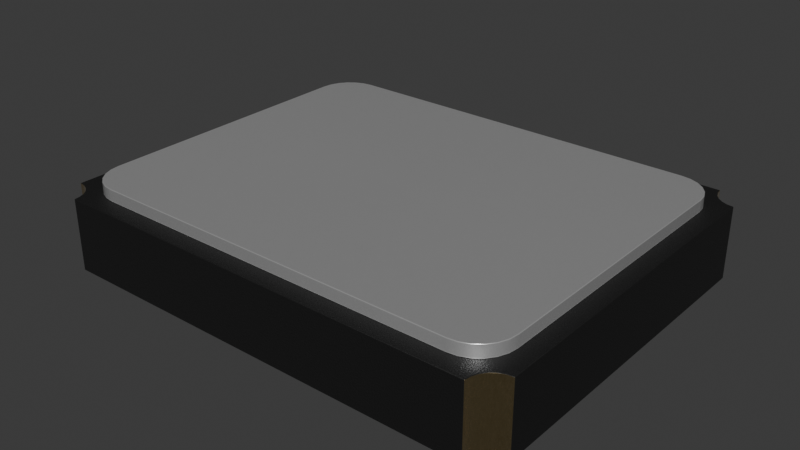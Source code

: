 # Source: Crystal_SMD_CX2016DB.blend  (saved by Blender 4.1.24; exported with 4.5.12 LTS)
import bpy
from mathutils import Matrix  # noqa: F401  (used for matrix-valued properties, if any)

bpy.ops.wm.read_factory_settings(use_empty=True)
scene = bpy.context.scene
scene.name = 'Scene'

# ---- collections
col_collection = bpy.data.collections.new('Collection'); scene.collection.children.link(col_collection)

# ---- materials (node trees are filled in below, after node groups)
mat_plastic_matte_black = bpy.data.materials.new('plastic_matte_black')
mat_plastic_matte_black.use_transparent_shadow = False
mat_plastic_matte_black.preview_render_type = 'CUBE'
mat_aluminum_lathed = bpy.data.materials.new('aluminum_lathed')
mat_aluminum_lathed.alpha_threshold = 0.0
mat_aluminum_lathed.use_transparent_shadow = False
mat_aluminum_lathed.preview_render_type = 'CUBE'
mat_aluminum_lathed.diffuse_color = (0.6, 0.6, 0.6, 1.0)
mat_aluminum_lathed.specular_color = (0.12, 0.12, 0.12)
mat_aluminum_lathed.roughness = 0.5
mat_metal_goldpins_1 = bpy.data.materials.new('metal_goldpins_1')
mat_metal_goldpins_1.alpha_threshold = 0.0
mat_metal_goldpins_1.use_transparent_shadow = False
mat_metal_goldpins_1.preview_render_type = 'CUBE'
mat_metal_goldpins_1.diffuse_color = (0.5, 0.4018, 0.08046, 1.0)
mat_metal_goldpins_1.specular_color = (0.01, 0.05, 0.01)
mat_metal_goldpins_1.roughness = 0.5

# ---- material node trees
mat_plastic_matte_black.use_nodes = True; mat_plastic_matte_black.node_tree.nodes.clear()
_N = mat_plastic_matte_black.node_tree.nodes; _L = mat_plastic_matte_black.node_tree.links
n0 = _N.new('ShaderNodeOutputMaterial'); n0.name = 'Material Output'; n0.location = (463, 300)
n1 = _N.new('ShaderNodeBsdfPrincipled'); n1.name = 'Principled BSDF'; n1.location = (173, 300)
n1.distribution = 'GGX'
n1.subsurface_method = 'BURLEY'
n1.inputs[1].default_value = 0.06818
n1.inputs[2].default_value = 0.5182
n1.inputs[3].default_value = 1.45
n1.inputs[13].default_value = 0.6432
n1.inputs[20].default_value = 0.1027
n1.inputs[27].default_value = (0.0, 0.0, 0.0, 1.0)
n1.inputs[28].default_value = 1.0
n2 = _N.new('ShaderNodeTexCoord'); n2.name = 'Texture Coordinate'; n2.location = (-1001, 105)
n3 = _N.new('ShaderNodeBump'); n3.name = 'Bump'; n3.location = (-135, -86)
n3.inputs[0].default_value = 0.1
n3.inputs[1].default_value = 0.4
n3.inputs[2].default_value = 1.0
n4 = _N.new('ShaderNodeMapping'); n4.name = 'Mapping'; n4.location = (-755, 143)
n4.inputs[3].default_value = (2.0, 2.0, 2.0)
n5 = _N.new('ShaderNodeValToRGB'); n5.name = 'ColorRamp'; n5.location = (-147, 213)
while len(n5.color_ramp.elements) > 1: n5.color_ramp.elements.remove(n5.color_ramp.elements[-1])
n5.color_ramp.elements[0].position = 0.0; n5.color_ramp.elements[0].color = (0.005014, 0.005014, 0.005014, 1.0)
_e = n5.color_ramp.elements.new(0.9955); _e.color = (0.01269, 0.01269, 0.01269, 1.0)
n6 = _N.new('ShaderNodeTexNoise'); n6.name = 'Noise Texture'; n6.location = (-455, 203)
n6.inputs[2].default_value = 200.0
n6.inputs[3].default_value = 5.6
n6.inputs[4].default_value = 0.5208
_L.new(n1.outputs[0], n0.inputs[0])
_L.new(n6.outputs[0], n5.inputs[0])
_L.new(n5.outputs[0], n1.inputs[0])
_L.new(n2.outputs[2], n4.inputs[0])
_L.new(n4.outputs[0], n6.inputs[0])
_L.new(n6.outputs[0], n3.inputs[3])
_L.new(n3.outputs[0], n1.inputs[5])
n0.is_active_output = True
mat_aluminum_lathed.use_nodes = True; mat_aluminum_lathed.node_tree.nodes.clear()
_N = mat_aluminum_lathed.node_tree.nodes; _L = mat_aluminum_lathed.node_tree.links
n0 = _N.new('ShaderNodeOutputMaterial'); n0.name = 'Material Output'; n0.location = (311, 300)
n1 = _N.new('ShaderNodeMapping'); n1.name = 'Mapping'; n1.location = (-765, 243)
n1.inputs[3].default_value = (120.4, 1.0, 1.0)
n2 = _N.new('ShaderNodeTexNoise'); n2.name = 'Noise Texture'; n2.location = (-519, 157)
n2.inputs[2].default_value = 60.0
n2.inputs[3].default_value = 16.0
n2.inputs[4].default_value = 0.8542
n2.inputs[8].default_value = 4.0
n3 = _N.new('ShaderNodeTexCoord'); n3.name = 'Texture Coordinate'; n3.location = (-940, 256)
n4 = _N.new('ShaderNodeValToRGB'); n4.name = 'ColorRamp'; n4.location = (-322, 228)
while len(n4.color_ramp.elements) > 1: n4.color_ramp.elements.remove(n4.color_ramp.elements[-1])
n4.color_ramp.elements[0].position = 0.05909; n4.color_ramp.elements[0].color = (0.0, 0.0, 0.0, 1.0)
_e = n4.color_ramp.elements.new(0.6); _e.color = (1.0, 1.0, 1.0, 1.0)
n5 = _N.new('ShaderNodeBsdfPrincipled'); n5.name = 'Principled BSDF'; n5.location = (36, 293)
n5.distribution = 'GGX'
n5.subsurface_method = 'BURLEY'
n5.inputs[1].default_value = 0.6955
n5.inputs[2].default_value = 0.2841
n5.inputs[3].default_value = 1.45
n5.inputs[13].default_value = 0.7841
n5.inputs[15].default_value = 0.1068
n5.inputs[16].default_value = 0.1205
n5.inputs[20].default_value = 0.0
n5.inputs[27].default_value = (0.0, 0.0, 0.0, 1.0)
n5.inputs[28].default_value = 1.0
_L.new(n5.outputs[0], n0.inputs[0])
_L.new(n1.outputs[0], n2.inputs[0])
_L.new(n2.outputs[1], n4.inputs[0])
_L.new(n4.outputs[0], n5.inputs[0])
_L.new(n3.outputs[2], n1.inputs[0])
n0.is_active_output = True
mat_metal_goldpins_1.use_nodes = True; mat_metal_goldpins_1.node_tree.nodes.clear()
_N = mat_metal_goldpins_1.node_tree.nodes; _L = mat_metal_goldpins_1.node_tree.links
n0 = _N.new('ShaderNodeOutputMaterial'); n0.name = 'Material Output'; n0.location = (521, 283)
n1 = _N.new('ShaderNodeBsdfPrincipled'); n1.name = 'Principled BSDF'; n1.location = (231, 283)
n1.distribution = 'GGX'
n1.subsurface_method = 'BURLEY'
n1.inputs[1].default_value = 1.0
n1.inputs[2].default_value = 0.1841
n1.inputs[3].default_value = 1.45
n1.inputs[8].default_value = 1.0
n1.inputs[10].default_value = 0.02727
n1.inputs[13].default_value = 0.475
n1.inputs[20].default_value = 0.2891
n1.inputs[24].default_value = 0.03545
n1.inputs[27].default_value = (0.0, 0.0, 0.0, 1.0)
n1.inputs[28].default_value = 1.0
n2 = _N.new('ShaderNodeMapping'); n2.name = 'Mapping'; n2.location = (-783, 233)
n2.vector_type = 'VECTOR'
n2.inputs[3].default_value = (29.8, 40.0, 1.0)
n3 = _N.new('ShaderNodeTexCoord'); n3.name = 'Texture Coordinate'; n3.location = (-1071, 295)
n4 = _N.new('ShaderNodeTexNoise'); n4.name = 'Noise Texture'; n4.location = (-553, 188)
n4.inputs[3].default_value = 13.2
n4.inputs[4].default_value = 0.8833
n4.inputs[8].default_value = 4.0
n5 = _N.new('ShaderNodeValToRGB'); n5.name = 'ColorRamp'; n5.location = (-286, 264)
while len(n5.color_ramp.elements) > 1: n5.color_ramp.elements.remove(n5.color_ramp.elements[-1])
n5.color_ramp.elements[0].position = 0.3295; n5.color_ramp.elements[0].color = (0.9756, 0.7616, 0.4151, 1.0)
_e = n5.color_ramp.elements.new(0.8); _e.color = (0.2997, 0.2211, 0.05513, 1.0)
n6 = _N.new('ShaderNodeMix'); n6.name = 'Mix'; n6.location = (17, 298)
n6.data_type = 'RGBA'
n6.inputs[0].default_value = 0.02727
n6.inputs[7].default_value = (0.5518, 0.2626, 0.03915, 1.0)
_L.new(n1.outputs[0], n0.inputs[0])
_L.new(n2.outputs[0], n4.inputs[0])
_L.new(n3.outputs[0], n2.inputs[0])
_L.new(n4.outputs[0], n5.inputs[0])
_L.new(n5.outputs[0], n6.inputs[6])
_L.new(n6.outputs[2], n1.inputs[0])
n0.is_active_output = True

# ---- world
world_world = bpy.data.worlds.new('World'); scene.world = world_world
world_world.use_nodes = True; world_world.node_tree.nodes.clear()
_N = world_world.node_tree.nodes; _L = world_world.node_tree.links
n0 = _N.new('ShaderNodeOutputWorld'); n0.name = 'World Output'; n0.location = (300, 300)
n1 = _N.new('ShaderNodeBackground'); n1.name = 'Background'; n1.location = (10, 300)
n1.inputs[0].default_value = (0.05088, 0.05088, 0.05088, 1.0)
_L.new(n1.outputs[0], n0.inputs[0])
n0.is_active_output = True
world_world.color = (0.05088, 0.05088, 0.05088)
world_world.use_sun_shadow = False
world_world.sun_shadow_jitter_overblur = 0.0

# ---- meshes
me_shape_9_indexedfaceset = bpy.data.meshes.new('SHAPE_9_IndexedFaceSet')
me_shape_9_indexedfaceset.from_pydata([(0.3869, -0.2762, 0.0), (0.3543, 0.2478, 0.0), (0.3543, 0.09055, 0.0), (0.1299, 0.2835, 0.0), (0.3344, 0.2835, 0.0), (0.3545, 0.3115, 0.0), (0.3549, 0.3081, 0.0), (-0.3543, 0.315, 0.0), (-0.3549, 0.3081, 0.0), (-0.3543, 0.2478, 0.0), (-0.3937, 0.2756, 0.0), (-0.3903, 0.2757, 0.0), (-0.3869, -0.2762, 0.0), (-0.3903, -0.2757, 0.0), (-0.3543, -0.2478, 0.0), (-0.3543, -0.09055, 0.0), (-0.1299, -0.09055, 0.0), (-0.3543, -0.315, 0.0), (-0.3549, -0.3081, 0.0), (0.3543, -0.315, 0.0), (0.3557, -0.3048, 0.0), (0.3549, -0.3081, 0.0), (0.3545, -0.3115, 0.0), (0.3344, -0.2835, 0.0), (0.1299, -0.1693, 0.0), (0.3543, -0.09055, 0.0), (0.2087, -0.09055, 0.0), (0.3543, -0.2478, 0.0), (0.3543, -0.09055, -0.001969), (0.1299, -0.2835, 0.0), (0.3835, -0.2769, 0.0), (0.3543, -0.2478, -0.001969), (0.3903, -0.2757, 0.0), (0.3596, -0.2953, 0.1181), (0.3937, -0.2756, 0.0), (0.3937, 0.2756, 0.1181), (0.3937, -0.2756, 0.1181), (0.3557, 0.3048, 0.1181), (0.3835, 0.2769, 0.1181), (0.3543, 0.315, 0.0), (0.3835, 0.2769, 0.0), (0.3869, 0.2762, 0.0), (0.3903, 0.2757, 0.0), (0.3937, 0.2756, 0.0), (0.3543, 0.2478, -0.001969), (0.3835, 0.2769, -0.001969), (-0.3545, -0.3115, 0.0), (-0.3937, -0.2756, 0.0), (-0.374, -0.2809, 0.1181), (-0.3596, -0.2953, 0.1181), (0.3543, 0.09055, -0.001969), (-0.3344, -0.2835, 0.0), (-0.3344, -0.2835, -0.001969), (0.1299, 0.09055, 0.0), (-0.1299, -0.09055, -0.001969), (-0.1299, -0.2835, 0.0), (0.3344, 0.2835, -0.001969), (-0.3835, -0.2769, 0.0), (-0.3543, 0.315, 0.1181), (0.3543, 0.315, 0.1181), (-0.3835, 0.2769, 0.1181), (-0.374, 0.2809, 0.1181), (-0.3659, 0.2871, 0.1181), (-0.3869, 0.2762, 0.0), (-0.3557, 0.3048, 0.0), (-0.3545, 0.3115, 0.0), (-0.3937, -0.2756, 0.1181), (-0.1299, 0.2835, 0.0), (-0.3344, 0.2835, 0.0), (-0.3344, 0.2835, -0.001969), (-0.1299, 0.2835, -0.001969), (-0.3835, 0.2769, 0.0), (-0.1299, 0.09055, 0.0), (-0.1299, 0.09055, -0.001969), (-0.3543, 0.09055, 0.0), (-0.3543, 0.09055, -0.001969), (0.2087, -0.09055, -0.001969), (0.1299, -0.1693, -0.001969), (0.1299, -0.2835, -0.001969), (0.3344, -0.2835, -0.001969), (0.3596, -0.2953, -0.001969), (0.3659, -0.2871, -0.001969), (0.3835, -0.2769, -0.001969), (0.3557, -0.3048, -0.001969), (0.374, -0.2809, -0.001969), (-0.3937, 0.2756, 0.1181), (-0.3596, 0.2953, 0.1181), (-0.3557, 0.3048, 0.1181), (-0.3835, -0.2769, 0.1181), (-0.3659, -0.2871, 0.1181), (-0.3557, -0.3048, 0.1181), (-0.3543, -0.315, 0.1181), (0.3543, -0.315, 0.1181), (0.3557, -0.3048, 0.1181), (0.3659, -0.2871, 0.1181), (0.374, -0.2809, 0.1181), (0.3835, -0.2769, 0.1181), (0.3596, 0.2953, 0.1181), (0.3659, 0.2871, 0.1181), (0.374, 0.2809, 0.1181), (-0.3622, 0.2417, 0.1181), (-0.3204, 0.2834, 0.1181), (0.3622, 0.2417, 0.1181), (0.3563, 0.2559, 0.1181), (0.3204, -0.2834, 0.1181), (0.3622, -0.2417, 0.1181), (-0.3622, -0.2417, 0.1181), (-0.3469, -0.2681, 0.1181), (-0.3204, -0.2834, 0.1181), (0.3557, 0.3048, 0.0), (0.3659, 0.2871, -0.001969), (0.3557, 0.3048, -0.001969), (0.3596, 0.2953, -0.001969), (0.374, 0.2809, -0.001969), (0.1299, 0.2835, -0.001969), (0.1299, 0.09055, -0.001969), (-0.3557, -0.3048, 0.0), (-0.3557, -0.3048, -0.001969), (-0.374, -0.2809, -0.001969), (-0.3596, -0.2953, -0.001969), (-0.3835, -0.2769, -0.001969), (-0.3659, -0.2871, -0.001969), (-0.1299, -0.2835, -0.001969), (-0.3543, -0.09055, -0.001969), (-0.3543, -0.2478, -0.001969), (-0.3835, 0.2769, -0.001969), (-0.3543, 0.2478, -0.001969), (-0.3557, 0.3048, -0.001969), (-0.374, 0.2809, -0.001969), (-0.3659, 0.2871, -0.001969), (-0.3596, 0.2953, -0.001969), (-0.3642, 0.2264, 0.1181), (-0.3642, 0.2264, 0.1378), (-0.3642, -0.2264, 0.1181), (-0.3563, -0.2559, 0.1181), (-0.3346, -0.2775, 0.1181), (-0.3642, -0.2264, 0.1378), (-0.3563, -0.2559, 0.1378), (-0.3204, -0.2834, 0.1378), (-0.3622, 0.2417, 0.1378), (-0.3204, 0.2834, 0.1378), (-0.3051, 0.2854, 0.1378), (-0.3563, 0.2559, 0.1181), (-0.3469, 0.2681, 0.1181), (-0.3346, 0.2775, 0.1181), (-0.3051, -0.2854, 0.1181), (-0.3051, 0.2854, 0.1181), (0.3051, 0.2854, 0.1378), (0.3051, -0.2854, 0.1181), (0.3346, -0.2775, 0.1181), (0.3469, -0.2681, 0.1181), (0.3563, -0.2559, 0.1181), (0.3642, -0.2264, 0.1181), (0.3642, -0.2264, 0.1378), (0.3051, -0.2854, 0.1378), (0.3563, -0.2559, 0.1378), (0.3622, -0.2417, 0.1378), (0.3642, 0.2264, 0.1181), (0.3469, 0.2681, 0.1181), (0.3346, 0.2775, 0.1181), (0.3204, 0.2834, 0.1181), (0.3051, 0.2854, 0.1181), (0.3563, 0.2559, 0.1378), (0.3346, 0.2775, 0.1378), (0.3642, 0.2264, 0.1378), (-0.3563, 0.2559, 0.1378), (-0.3469, 0.2681, 0.1378), (-0.3346, 0.2775, 0.1378), (-0.3622, -0.2417, 0.1378), (-0.3469, -0.2681, 0.1378), (-0.3346, -0.2775, 0.1378), (-0.3051, -0.2854, 0.1378), (0.3204, -0.2834, 0.1378), (0.3346, -0.2775, 0.1378), (0.3469, -0.2681, 0.1378), (0.3622, 0.2417, 0.1378), (0.3469, 0.2681, 0.1378), (0.3204, 0.2834, 0.1378)], [], [(116, 117, 52, 51), (162, 175, 102, 103), (28, 76, 26, 25), (16, 54, 123, 15), (89, 121, 119, 49), (98, 110, 112, 97), (15, 123, 124, 14), (86, 62, 61, 60, 85, 66, 88, 48, 89, 49, 135, 107, 134, 106, 133, 131, 100, 142, 143, 144, 101, 146, 161, 160, 59, 58, 87), (62, 86, 130, 129), (84, 95, 94, 81), (173, 172, 104, 149), (77, 78, 29, 24), (72, 73, 70, 67), (170, 169, 107, 135), (36, 32, 34), (96, 30, 0), (155, 174, 150, 151), (177, 163, 159, 160), (139, 165, 142, 100), (93, 21, 20), (172, 154, 148, 104), (37, 6, 5, 59), (92, 19, 22), (167, 140, 101, 144), (59, 5, 39), (44, 45, 40, 1), (37, 109, 6), (136, 132, 131, 133), (26, 76, 77, 24), (38, 41, 40), (40, 45, 113, 99, 38), (35, 43, 42), (50, 44, 1, 2), (91, 46, 17), (21, 93, 92, 22), (90, 116, 18), (71, 125, 126, 9), (118, 48, 88, 57, 120), (88, 12, 57), (80, 33, 93, 20, 83), (66, 47, 13), (174, 173, 149, 150), (115, 50, 2, 53), (54, 122, 52, 117, 119, 121, 118, 120, 124, 123), (85, 11, 10), (60, 71, 63), (82, 31, 27, 30), (125, 71, 60, 61, 128), (60, 63, 11, 85), (87, 8, 64), (64, 127, 130, 86, 87), (90, 18, 46, 91), (58, 7, 65), (111, 56, 4, 109), (14, 124, 120, 57), (31, 28, 25, 27), (138, 170, 135, 108), (81, 80, 83, 79, 78, 77, 76, 28, 31, 82, 84), (114, 115, 53, 3), (9, 126, 75, 74), (155, 156, 153, 164, 175, 162, 176, 163, 177, 147, 141, 140, 167, 166, 165, 139, 132, 136, 168, 137, 169, 170, 138, 171, 154, 172, 173, 174), (66, 85, 10, 47), (145, 108, 135, 49, 90, 91, 92, 93, 33, 94, 95, 96, 36, 35, 38, 99, 98, 97, 37, 59, 160, 159, 158, 103, 102, 157, 152, 105, 151, 150, 149, 104, 148), (74, 75, 73, 72), (58, 59, 39, 7), (98, 99, 113, 110), (111, 109, 37, 97, 112), (51, 52, 122, 55), (41, 38, 35, 42), (115, 114, 56, 111, 112, 110, 113, 45, 44, 50), (119, 117, 116, 90, 49), (164, 153, 152, 157), (67, 68, 64, 8, 65, 7, 39, 5, 6, 109, 4, 3, 53, 2, 1, 40, 41, 42, 43, 34, 32, 0, 30, 27, 25, 26, 24, 29, 23, 20, 21, 22, 19, 17, 46, 18, 116, 51, 55, 16, 15, 14, 57, 12, 13, 47, 10, 11, 63, 71, 9, 74, 72), (55, 122, 54, 16), (89, 48, 118, 121), (156, 155, 151, 105), (96, 0, 32, 36), (62, 129, 128, 61), (78, 79, 23, 29), (75, 126, 125, 128, 129, 130, 127, 69, 70, 73), (137, 168, 106, 134), (154, 171, 145, 148), (169, 137, 134, 107), (81, 94, 33, 80), (68, 69, 127, 64), (84, 82, 30, 96, 95), (146, 101, 140, 141), (165, 166, 143, 142), (67, 70, 69, 68), (132, 139, 100, 131), (166, 167, 144, 143), (35, 36, 34, 43), (153, 156, 105, 152), (168, 136, 133, 106), (171, 138, 108, 145), (176, 162, 103, 158), (147, 177, 160, 161), (175, 164, 157, 102), (79, 83, 20, 23), (163, 176, 158, 159), (141, 147, 161, 146), (56, 114, 3, 4), (12, 88, 66, 13), (92, 91, 17, 19), (8, 87, 58, 65)])
me_shape_9_indexedfaceset.polygons.foreach_set('use_smooth', [True] * 105)
me_shape_9_indexedfaceset.polygons.foreach_set('material_index', [2, 1, 2, 2, 2, 2, 2, 0, 2, 2, 1, 2, 2, 1, 2, 2, 1, 1, 1, 2, 1, 2, 2, 1, 2, 2, 2, 1, 2, 2, 2, 2, 2, 2, 2, 2, 2, 2, 2, 2, 2, 1, 2, 2, 2, 2, 2, 2, 2, 2, 2, 2, 2, 2, 2, 2, 1, 2, 2, 2, 1, 0, 0, 2, 0, 2, 2, 2, 2, 2, 2, 1, 0, 2, 2, 1, 2, 2, 2, 2, 1, 1, 1, 2, 2, 2, 1, 1, 2, 1, 1, 0, 1, 1, 1, 1, 1, 1, 2, 1, 1, 2, 2, 0, 2])
_k = set([(0, 30), (0, 32), (1, 2), (1, 40), (1, 44), (2, 50), (2, 53), (3, 4), (3, 53), (3, 114), (4, 56), (4, 109), (5, 6), (5, 39), (6, 109), (7, 39), (7, 58), (7, 65), (8, 64), (8, 65), (9, 71), (9, 74), (9, 126), (10, 11), (10, 47), (10, 85), (11, 63), (12, 13), (12, 57), (13, 47), (14, 15), (14, 57), (14, 124), (15, 16), (15, 123), (16, 54), (16, 55), (17, 19), (17, 46), (17, 91), (18, 46), (18, 116), (19, 22), (19, 92), (20, 21), (20, 23), (20, 83), (21, 22), (23, 29), (23, 79), (24, 26), (24, 29), (24, 77), (25, 26), (25, 27), (25, 28), (26, 76), (27, 30), (27, 31), (28, 31), (28, 76), (29, 78), (30, 82), (31, 82), (32, 34), (33, 93), (33, 94), (34, 36), (34, 43), (35, 36), (35, 38), (35, 43), (36, 96), (37, 59), (37, 97), (38, 99), (39, 59), (40, 41), (40, 45), (41, 42), (42, 43), (44, 45), (44, 50), (45, 113), (47, 66), (48, 88), (48, 89), (49, 89), (49, 90), (50, 115), (51, 52), (51, 55), (51, 116), (52, 117), (52, 122), (53, 115), (54, 122), (54, 123), (55, 122), (56, 111), (56, 114), (57, 120), (58, 59), (58, 87), (60, 61), (60, 85), (61, 62), (62, 86), (63, 71), (64, 68), (64, 127), (66, 85), (66, 88), (67, 68), (67, 70), (67, 72), (68, 69), (69, 70), (69, 127), (70, 73), (71, 125), (72, 73), (72, 74), (73, 75), (74, 75), (75, 126), (76, 77), (77, 78), (78, 79), (79, 83), (80, 81), (80, 83), (81, 84), (82, 84), (86, 87), (90, 91), (91, 92), (92, 93), (94, 95), (95, 96), (97, 98), (98, 99), (100, 131), (100, 142), (101, 144), (101, 146), (102, 103), (102, 157), (103, 158), (104, 148), (104, 149), (105, 151), (105, 152), (106, 133), (106, 134), (107, 134), (107, 135), (108, 135), (108, 145), (109, 111), (110, 112), (110, 113), (111, 112), (114, 115), (116, 117), (117, 119), (118, 120), (118, 121), (119, 121), (120, 124), (123, 124), (125, 126), (125, 128), (127, 130), (128, 129), (129, 130), (131, 133), (132, 136), (132, 139), (136, 168), (137, 168), (137, 169), (138, 170), (138, 171), (139, 165), (140, 141), (140, 167), (141, 147), (142, 143), (143, 144), (145, 148), (146, 161), (147, 177), (149, 150), (150, 151), (152, 157), (153, 156), (153, 164), (154, 171), (154, 172), (155, 156), (155, 174), (158, 159), (159, 160), (160, 161), (162, 175), (162, 176), (163, 176), (163, 177), (164, 175), (165, 166), (166, 167), (169, 170), (172, 173), (173, 174)])
me_shape_9_indexedfaceset.attributes.new('sharp_edge', 'BOOLEAN', 'EDGE').data.foreach_set('value', [ (min(e.vertices), max(e.vertices)) in _k for e in me_shape_9_indexedfaceset.edges])
_uv = me_shape_9_indexedfaceset.uv_layers.new(name='UVMap')
_uv.uv.foreach_set('vector', [0.04647, 0.4262, 0.04647, 0.4237, 0.07353, 0.4237, 0.07353, 0.4262, 0.8268, 0.6012, 0.8087, 0.6012, 0.8087, 0.5762, 0.8268, 0.5762, 0.9482, 0.4237, 0.7632, 0.4237, 0.7632, 0.4262, 0.9482, 0.4262, 0.3332, 0.4262, 0.3332, 0.4237, 0.04817, 0.4237, 0.04817, 0.4262, 0.1372, 0.5762, 0.1372, 0.4237, 0.1268, 0.4237, 0.1268, 0.5762, 0.8665, 0.5762, 0.8665, 0.4237, 0.8768, 0.4237, 0.8768, 0.5762, 0.3868, 0.4262, 0.3868, 0.4237, 0.1872, 0.4237, 0.1872, 0.4262, 0.04148, 0.8768, 0.03353, 0.8665, 0.02317, 0.8585, 0.01111, 0.8535, -0.001826, 0.8518, -0.001826, 0.1518, 0.01111, 0.1501, 0.02317, 0.1451, 0.03353, 0.1372, 0.04148, 0.1268, 0.07317, 0.1494, 0.05764, 0.1613, 0.04572, 0.1768, 0.03823, 0.1949, 0.03567, 0.2143, 0.03567, 0.7893, 0.03823, 0.8087, 0.04572, 0.8268, 0.05764, 0.8424, 0.07317, 0.8543, 0.09126, 0.8618, 0.1107, 0.8643, 0.8857, 0.8643, 0.9051, 0.8618, 0.9482, 0.9018, 0.04817, 0.9018, 0.04647, 0.8889, 0.8665, 0.5762, 0.8768, 0.5762, 0.8768, 0.4237, 0.8665, 0.4237, 0.9732, 0.4237, 0.9732, 0.5762, 0.9628, 0.5762, 0.9628, 0.4237, 0.9232, 0.6012, 0.9051, 0.6012, 0.9051, 0.5762, 0.9232, 0.5762, 0.2868, 0.4237, 0.1418, 0.4237, 0.1418, 0.4262, 0.2868, 0.4262, 0.6168, 0.4262, 0.6168, 0.4237, 0.8618, 0.4237, 0.8618, 0.4262, 0.07317, 0.6012, 0.05764, 0.6012, 0.05764, 0.5762, 0.07317, 0.5762, 0.9982, 0.5762, 0.9938, 0.4262, 0.9982, 0.4262, 0.9852, 0.5762, 0.9852, 0.4262, 0.9895, 0.4262, 0.1768, 0.6012, 0.1613, 0.6012, 0.1613, 0.5762, 0.1768, 0.5762, 0.9051, 0.6012, 0.9232, 0.6012, 0.9232, 0.5762, 0.9051, 0.5762, 0.8087, 0.6012, 0.8268, 0.6012, 0.8268, 0.5762, 0.8087, 0.5762, 0.1148, 0.5762, 0.1105, 0.4262, 0.1148, 0.4262, 0.9051, 0.6012, 0.8857, 0.6012, 0.8857, 0.5762, 0.9051, 0.5762, 0.8889, 0.5762, 0.8931, 0.4262, 0.8975, 0.4262, 0.9018, 0.5762, 0.1018, 0.5762, 0.1018, 0.4262, 0.1062, 0.4262, 0.07317, 0.6012, 0.09126, 0.6012, 0.09126, 0.5762, 0.07317, 0.5762, 0.9018, 0.5762, 0.8975, 0.4262, 0.9018, 0.4262, 0.8165, 0.4237, 0.8535, 0.4237, 0.8535, 0.4262, 0.8165, 0.4262, 0.8889, 0.5762, 0.8889, 0.4262, 0.8931, 0.4262, 0.2143, 0.6012, 0.7893, 0.6012, 0.7893, 0.5762, 0.2143, 0.5762, 0.7632, 0.4262, 0.7632, 0.4237, 0.6632, 0.4237, 0.6632, 0.4262, 0.9852, 0.5762, 0.9895, 0.4262, 0.9852, 0.4262, 0.9852, 0.4262, 0.9852, 0.4237, 0.9732, 0.4237, 0.9732, 0.5762, 0.9852, 0.5762, 0.9982, 0.5762, 0.9982, 0.4262, 0.9938, 0.4262, 0.6168, 0.4237, 0.8165, 0.4237, 0.8165, 0.4262, 0.6168, 0.4262, 0.1018, 0.5762, 0.1062, 0.4262, 0.1018, 0.4262, 0.1105, 0.4262, 0.1148, 0.5762, 0.1018, 0.5762, 0.1062, 0.4262, 0.1148, 0.5762, 0.1148, 0.4262, 0.1105, 0.4262, 0.8535, 0.4262, 0.8535, 0.4237, 0.8165, 0.4237, 0.8165, 0.4262, 0.02317, 0.4237, 0.02317, 0.5762, 0.01111, 0.5762, 0.01111, 0.4262, 0.01111, 0.4237, 0.01111, 0.5762, 0.006856, 0.4262, 0.01111, 0.4262, 0.1268, 0.4237, 0.1268, 0.5762, 0.1148, 0.5762, 0.1148, 0.4262, 0.1148, 0.4237, -0.001826, 0.5762, -0.001826, 0.4262, 0.002532, 0.4262, 0.9387, 0.6012, 0.9232, 0.6012, 0.9232, 0.5762, 0.9387, 0.5762, 0.6632, 0.4237, 0.9482, 0.4237, 0.9482, 0.4262, 0.6632, 0.4262, 0.3332, 0.3868, 0.3332, 0.1418, 0.07353, 0.1418, 0.04647, 0.1148, 0.04148, 0.1268, 0.03353, 0.1372, 0.02317, 0.1451, 0.01111, 0.1501, 0.04817, 0.1872, 0.04817, 0.3868, -0.001826, 0.5762, 0.002532, 0.4262, -0.001826, 0.4262, 0.01111, 0.5762, 0.01111, 0.4262, 0.006856, 0.4262, 0.1501, 0.4237, 0.1872, 0.4237, 0.1872, 0.4262, 0.1501, 0.4262, 0.01111, 0.4237, 0.01111, 0.4262, 0.01111, 0.5762, 0.02317, 0.5762, 0.02317, 0.4237, 0.01111, 0.5762, 0.006856, 0.4262, 0.002532, 0.4262, -0.001826, 0.5762, 0.8889, 0.5762, 0.8931, 0.4262, 0.8889, 0.4262, 0.8889, 0.4262, 0.8889, 0.4237, 0.8768, 0.4237, 0.8768, 0.5762, 0.8889, 0.5762, 0.1148, 0.5762, 0.1105, 0.4262, 0.1062, 0.4262, 0.1018, 0.5762, 0.9018, 0.5762, 0.9018, 0.4262, 0.8975, 0.4262, 0.9499, 0.4237, 0.9228, 0.4237, 0.9228, 0.4262, 0.9499, 0.4262, 0.1872, 0.4262, 0.1872, 0.4237, 0.1501, 0.4237, 0.1501, 0.4262, 0.1872, 0.4237, 0.3868, 0.4237, 0.3868, 0.4262, 0.1872, 0.4262, 0.09126, 0.6012, 0.07317, 0.6012, 0.07317, 0.5762, 0.09126, 0.5762, 0.9628, 0.1372, 0.9549, 0.1268, 0.9499, 0.1148, 0.9228, 0.1418, 0.6632, 0.1418, 0.6632, 0.2868, 0.7632, 0.3868, 0.9482, 0.3868, 0.9482, 0.1872, 0.9852, 0.1501, 0.9732, 0.1451, 0.8618, 0.4237, 0.6168, 0.4237, 0.6168, 0.4262, 0.8618, 0.4262, 0.8165, 0.4262, 0.8165, 0.4237, 0.6168, 0.4237, 0.6168, 0.4262, 0.9506, 0.1768, 0.9581, 0.1949, 0.9607, 0.2143, 0.9607, 0.7893, 0.9581, 0.8087, 0.9506, 0.8268, 0.9387, 0.8424, 0.9232, 0.8543, 0.9051, 0.8618, 0.8857, 0.8643, 0.1107, 0.8643, 0.09126, 0.8618, 0.07317, 0.8543, 0.05764, 0.8424, 0.04572, 0.8268, 0.03823, 0.8087, 0.03567, 0.7893, 0.03567, 0.2143, 0.03823, 0.1949, 0.04572, 0.1768, 0.05764, 0.1613, 0.07317, 0.1494, 0.09126, 0.1419, 0.1107, 0.1393, 0.8857, 0.1393, 0.9051, 0.1419, 0.9232, 0.1494, 0.9387, 0.1613, 0.1518, 0.5762, 0.8518, 0.5762, 0.8518, 0.4262, 0.1518, 0.4262, 0.1107, 0.1393, 0.09126, 0.1419, 0.07317, 0.1494, 0.04148, 0.1268, 0.04647, 0.1148, 0.04817, 0.1018, 0.9482, 0.1018, 0.9499, 0.1148, 0.9549, 0.1268, 0.9628, 0.1372, 0.9732, 0.1451, 0.9852, 0.1501, 0.9982, 0.1518, 0.9982, 0.8518, 0.9852, 0.8535, 0.9732, 0.8585, 0.9628, 0.8665, 0.9549, 0.8768, 0.9499, 0.8889, 0.9482, 0.9018, 0.9051, 0.8618, 0.9232, 0.8543, 0.9387, 0.8424, 0.9506, 0.8268, 0.9581, 0.8087, 0.9607, 0.7893, 0.9607, 0.2143, 0.9581, 0.1949, 0.9506, 0.1768, 0.9387, 0.1613, 0.9232, 0.1494, 0.9051, 0.1419, 0.8857, 0.1393, 0.04817, 0.4262, 0.04817, 0.4237, 0.3332, 0.4237, 0.3332, 0.4262, 0.04817, 0.5762, 0.9482, 0.5762, 0.9482, 0.4262, 0.04817, 0.4262, 0.9628, 0.5762, 0.9732, 0.5762, 0.9732, 0.4237, 0.9628, 0.4237, 0.8889, 0.4237, 0.8889, 0.4262, 0.8889, 0.5762, 0.8768, 0.5762, 0.8768, 0.4237, 0.07353, 0.4262, 0.07353, 0.4237, 0.3332, 0.4237, 0.3332, 0.4262, 0.9895, 0.4262, 0.9852, 0.5762, 0.9982, 0.5762, 0.9938, 0.4262, 0.6632, 0.6168, 0.6632, 0.8618, 0.9228, 0.8618, 0.9499, 0.8889, 0.9549, 0.8768, 0.9628, 0.8665, 0.9732, 0.8585, 0.9852, 0.8535, 0.9482, 0.8165, 0.9482, 0.6168, 0.1268, 0.4237, 0.1148, 0.4237, 0.1148, 0.4262, 0.1148, 0.5762, 0.1268, 0.5762, 0.7893, 0.6012, 0.2143, 0.6012, 0.2143, 0.5762, 0.7893, 0.5762, 0.3332, 0.8618, 0.07353, 0.8618, 0.04647, 0.8889, 0.04741, 0.8931, 0.04798, 0.8975, 0.04817, 0.9018, 0.9482, 0.9018, 0.9484, 0.8975, 0.9489, 0.8931, 0.9499, 0.8889, 0.9228, 0.8618, 0.6632, 0.8618, 0.6632, 0.6168, 0.9482, 0.6168, 0.9482, 0.8165, 0.9852, 0.8535, 0.9895, 0.8526, 0.9938, 0.852, 0.9982, 0.8518, 0.9982, 0.1518, 0.9938, 0.1516, 0.9895, 0.1511, 0.9852, 0.1501, 0.9482, 0.1872, 0.9482, 0.3868, 0.7632, 0.3868, 0.6632, 0.2868, 0.6632, 0.1418, 0.9228, 0.1418, 0.9499, 0.1148, 0.9489, 0.1105, 0.9484, 0.1062, 0.9482, 0.1018, 0.04817, 0.1018, 0.04798, 0.1062, 0.04741, 0.1105, 0.04647, 0.1148, 0.07353, 0.1418, 0.3332, 0.1418, 0.3332, 0.3868, 0.04817, 0.3868, 0.04817, 0.1872, 0.01111, 0.1501, 0.006856, 0.1511, 0.002532, 0.1516, -0.001826, 0.1518, -0.001826, 0.8518, 0.002532, 0.852, 0.006856, 0.8526, 0.01111, 0.8535, 0.04817, 0.8165, 0.04817, 0.6168, 0.3332, 0.6168, 0.1418, 0.4262, 0.1418, 0.4237, 0.3868, 0.4237, 0.3868, 0.4262, 0.03353, 0.5762, 0.02317, 0.5762, 0.02317, 0.4237, 0.03353, 0.4237, 0.1949, 0.6012, 0.1768, 0.6012, 0.1768, 0.5762, 0.1949, 0.5762, 0.9852, 0.5762, 0.9895, 0.4262, 0.9938, 0.4262, 0.9982, 0.5762, 0.03353, 0.5762, 0.03353, 0.4237, 0.02317, 0.4237, 0.02317, 0.5762, 0.6632, 0.4237, 0.9228, 0.4237, 0.9228, 0.4262, 0.6632, 0.4262, 0.04817, 0.6168, 0.04817, 0.8165, 0.01111, 0.8535, 0.02317, 0.8585, 0.03353, 0.8665, 0.04148, 0.8768, 0.04647, 0.8889, 0.07353, 0.8618, 0.3332, 0.8618, 0.3332, 0.6168, 0.1768, 0.6012, 0.1949, 0.6012, 0.1949, 0.5762, 0.1768, 0.5762, 0.8857, 0.6012, 0.1107, 0.6012, 0.1107, 0.5762, 0.8857, 0.5762, 0.1613, 0.6012, 0.1768, 0.6012, 0.1768, 0.5762, 0.1613, 0.5762, 0.1372, 0.4237, 0.1372, 0.5762, 0.1268, 0.5762, 0.1268, 0.4237, 0.07353, 0.4262, 0.07353, 0.4237, 0.04647, 0.4237, 0.04647, 0.4262, 0.9732, 0.4237, 0.9852, 0.4237, 0.9852, 0.4262, 0.9852, 0.5762, 0.9732, 0.5762, 0.1107, 0.5762, 0.09126, 0.5762, 0.09126, 0.6012, 0.1107, 0.6012, 0.8268, 0.6012, 0.8424, 0.6012, 0.8424, 0.5762, 0.8268, 0.5762, 0.3332, 0.4262, 0.3332, 0.4237, 0.07353, 0.4237, 0.07353, 0.4262, 0.7893, 0.6012, 0.8087, 0.6012, 0.8087, 0.5762, 0.7893, 0.5762, 0.05764, 0.6012, 0.07317, 0.6012, 0.07317, 0.5762, 0.05764, 0.5762, 0.8518, 0.5762, 0.1518, 0.5762, 0.1518, 0.4262, 0.8518, 0.4262, 0.2143, 0.6012, 0.1949, 0.6012, 0.1949, 0.5762, 0.2143, 0.5762, 0.1949, 0.6012, 0.2143, 0.6012, 0.2143, 0.5762, 0.1949, 0.5762, 0.1107, 0.6012, 0.09126, 0.6012, 0.09126, 0.5762, 0.1107, 0.5762, 0.8424, 0.6012, 0.8268, 0.6012, 0.8268, 0.5762, 0.8424, 0.5762, 0.8857, 0.6012, 0.9051, 0.6012, 0.9051, 0.5762, 0.8857, 0.5762, 0.8087, 0.6012, 0.7893, 0.6012, 0.7893, 0.5762, 0.8087, 0.5762, 0.9228, 0.4237, 0.9499, 0.4237, 0.9499, 0.4262, 0.9228, 0.4262, 0.9232, 0.6012, 0.9387, 0.6012, 0.9387, 0.5762, 0.9232, 0.5762, 0.1107, 0.6012, 0.8857, 0.6012, 0.8857, 0.5762, 0.1107, 0.5762, 0.9228, 0.4237, 0.6632, 0.4237, 0.6632, 0.4262, 0.9228, 0.4262, 0.006856, 0.4262, 0.01111, 0.5762, -0.001826, 0.5762, 0.002532, 0.4262, 0.9482, 0.5762, 0.04817, 0.5762, 0.04817, 0.4262, 0.9482, 0.4262, 0.8931, 0.4262, 0.8889, 0.5762, 0.9018, 0.5762, 0.8975, 0.4262])
me_shape_9_indexedfaceset.materials.append(mat_plastic_matte_black)
me_shape_9_indexedfaceset.materials.append(mat_aluminum_lathed)
me_shape_9_indexedfaceset.materials.append(mat_metal_goldpins_1)
me_shape_9_indexedfaceset.update()
me_shape_9_indexedfaceset.normals_split_custom_set([tuple(v) for v in zip(*[iter([0.7071, -0.7071, 0.0, 0.7071, -0.7071, 0.0, 0.7071, -0.7071, 0.0, 0.7071, -0.7071, 0.0, 0.866, 0.5, 0.0, 0.9659, 0.2588, 0.0, 0.9659, 0.2588, 0.0, 0.866, 0.5, 0.0, 0.0, 1.0, 0.0, 0.0, 1.0, 0.0, 0.0, 1.0, 0.0, 0.0, 1.0, 0.0, 0.0, 1.0, 0.0, 0.0, 1.0, 0.0, 0.0, 1.0, 0.0, 0.0, 1.0, 0.0, -0.7071, -0.7071, 0.0, -0.7071, -0.7071, 0.0, -0.866, -0.5, 0.0, -0.866, -0.5, 0.0, 0.7071, 0.7071, 0.0, 0.7071, 0.7071, 0.0, 0.866, 0.5, 0.0, 0.866, 0.5, 0.0, -1.0, 0.0, 0.0, -1.0, 0.0, 0.0, -1.0, 0.0, 0.0, -1.0, 0.0, 0.0, -2.982e-07, 0.0, 1.0, -2.982e-07, 0.0, 1.0, -2.982e-07, 0.0, 1.0, -2.982e-07, 0.0, 1.0, -2.982e-07, 0.0, 1.0, -2.982e-07, 0.0, 1.0, -2.982e-07, 0.0, 1.0, -2.982e-07, 0.0, 1.0, -2.982e-07, 0.0, 1.0, -6.428e-08, 0.0, 1.0, -2.077e-08, 0.0, 1.0, -2.982e-07, 0.0, 1.0, -2.982e-07, 0.0, 1.0, -2.982e-07, 0.0, 1.0, -2.982e-07, 0.0, 1.0, -2.982e-07, 0.0, 1.0, -2.982e-07, 0.0, 1.0, -2.982e-07, 0.0, 1.0, -2.982e-07, 0.0, 1.0, -2.982e-07, 0.0, 1.0, -2.982e-07, 0.0, 1.0, -2.982e-07, 0.0, 1.0, -2.982e-07, 0.0, 1.0, -1.495e-07, 0.0, 1.0, -5.008e-08, 0.0, 1.0, -2.982e-07, 0.0, 1.0, -2.982e-07, 0.0, 1.0, -0.7071, 0.7071, 0.0, -0.866, 0.5, 0.0, -0.866, 0.5, 0.0, -0.7071, 0.7071, 0.0, 0.5, -0.866, 0.0, 0.5, -0.866, 0.0, 0.7071, -0.7071, 0.0, 0.7071, -0.7071, 0.0, 0.5, -0.866, 0.0, 0.2588, -0.9659, 0.0, 0.2588, -0.9659, 0.0, 0.5, -0.866, 0.0, -1.0, 0.0, 0.0, -1.0, 0.0, 0.0, -1.0, 0.0, 0.0, -1.0, 0.0, 0.0, 1.0, 0.0, 0.0, 1.0, 0.0, 0.0, 1.0, 0.0, 0.0, 1.0, 0.0, 0.0, -0.5, -0.866, 0.0, -0.7071, -0.7071, 0.0, -0.7071, -0.7071, 0.0, -0.5, -0.866, 0.0, 0.1289, -0.9917, -0.002488, 0.08796, -0.9961, -0.001292, 0.04362, -0.999, 0.0, 0.2596, -0.9657, -0.001254, 0.3284, -0.9445, 0.0, 0.1729, -0.9849, -0.001292, 0.866, -0.5, 0.0, 0.7071, -0.7071, 0.0, 0.7071, -0.7071, 0.0, 0.866, -0.5, 0.0, 0.2588, 0.9659, 0.0, 0.5, 0.866, 0.0, 0.5, 0.866, 0.0, 0.2588, 0.9659, 0.0, -0.9659, 0.2588, 0.0, -0.866, 0.5, 0.0, -0.866, 0.5, 0.0, -0.9659, 0.2588, 0.0, 0.9657, -0.2596, -0.001254, 0.9849, -0.1729, -0.001292, 0.9445, -0.3284, 0.0, 0.2588, -0.9659, 0.0, 0.0654, -0.9979, 0.0, 0.0654, -0.9979, 0.0, 0.2588, -0.9659, 0.0, 0.9657, 0.2596, -0.001254, 0.9849, 0.1729, -0.001292, 0.9961, 0.08796, -0.001292, 0.9917, 0.1289, -0.002488, 0.9917, -0.1289, -0.002488, 0.999, -0.04362, 0.0, 0.9961, -0.08796, -0.001292, -0.5, 0.866, 0.0, -0.2588, 0.9659, 0.0, -0.2588, 0.9659, 0.0, -0.5, 0.866, 0.0, 0.9917, 0.1289, -0.002488, 0.9961, 0.08796, -0.001292, 0.999, 0.04362, 0.0, 0.7071, -0.7071, 0.0, 0.7071, -0.7071, 0.0, 0.7071, -0.7071, 0.0, 0.7071, -0.7071, 0.0, 0.9657, 0.2596, -0.001254, 0.9445, 0.3284, 0.0, 0.9849, 0.1729, -0.001292, -0.9979, -0.0654, 0.0, -0.9979, 0.0654, 0.0, -0.9979, 0.0654, 0.0, -0.9979, -0.0654, 0.0, -0.7071, 0.7071, 0.0, -0.7071, 0.7071, 0.0, -0.7071, 0.7071, 0.0, -0.7071, 0.7071, 0.0, 0.2596, 0.9657, -0.001254, 0.1729, 0.9849, -0.001292, 0.3284, 0.9445, 0.0, 0.3284, 0.9445, 0.0, 0.3827, 0.9239, 0.0, 0.5, 0.866, 0.0, 0.5, 0.866, 0.0, 0.2596, 0.9657, -0.001254, 0.1289, 0.9917, -0.002488, 0.04362, 0.999, 0.0, 0.08796, 0.9961, -0.001292, 1.0, 0.0, 0.0, 1.0, 0.0, 0.0, 1.0, 0.0, 0.0, 1.0, 0.0, 0.0, -0.9917, -0.1289, -0.002488, -0.9961, -0.08796, -0.001292, -0.999, -0.04362, 0.0, 0.9849, -0.1729, -0.001292, 0.9657, -0.2596, -0.001254, 0.9917, -0.1289, -0.002488, 0.9961, -0.08796, -0.001292, -0.9657, -0.2596, -0.001254, -0.9445, -0.3284, 0.0, -0.9849, -0.1729, -0.001292, -0.7071, -0.7071, 0.0, -0.7071, -0.7071, 0.0, -0.7071, -0.7071, 0.0, -0.7071, -0.7071, 0.0, -0.5, -0.866, 0.0, -0.5, -0.866, 0.0, -0.2596, -0.9657, -0.001254, -0.3284, -0.9445, 0.0, -0.3827, -0.9239, 0.0, -0.2596, -0.9657, -0.001254, -0.1729, -0.9849, -0.001292, -0.3284, -0.9445, 0.0, 0.866, -0.5, 0.0, 0.866, -0.5, 0.0, 0.9657, -0.2596, -0.001254, 0.9445, -0.3284, 0.0, 0.9239, -0.3827, 0.0, -0.1289, -0.9917, -0.002488, -0.04362, -0.999, 0.0, -0.08796, -0.9961, -0.001292, 0.7071, -0.7071, 0.0, 0.5, -0.866, 0.0, 0.5, -0.866, 0.0, 0.7071, -0.7071, 0.0, 0.0, -1.0, 0.0, 0.0, -1.0, 0.0, 0.0, -1.0, 0.0, 0.0, -1.0, 0.0, -1.317e-09, 0.0, -1.0, -1.317e-09, 0.0, -1.0, -1.317e-09, 0.0, -1.0, -1.317e-09, 0.0, -1.0, -1.317e-09, 0.0, -1.0, -1.317e-09, 0.0, -1.0, -1.317e-09, 0.0, -1.0, -1.317e-09, 0.0, -1.0, -1.317e-09, 0.0, -1.0, -1.317e-09, 0.0, -1.0, -0.1289, 0.9917, -0.002488, -0.08796, 0.9961, -0.001292, -0.04362, 0.999, 0.0, -0.2596, 0.9657, -0.001254, -0.3284, 0.9445, 0.0, -0.1729, 0.9849, -0.001292, 0.7071, 0.7071, 0.0, 0.7071, 0.7071, 0.0, 0.7071, 0.7071, 0.0, 0.7071, 0.7071, 0.0, -0.3827, 0.9239, 0.0, -0.3284, 0.9445, 0.0, -0.2596, 0.9657, -0.001254, -0.5, 0.866, 0.0, -0.5, 0.866, 0.0, -0.2596, 0.9657, -0.001254, -0.1729, 0.9849, -0.001292, -0.08796, 0.9961, -0.001292, -0.1289, 0.9917, -0.002488, -0.9657, 0.2596, -0.001254, -0.9849, 0.1729, -0.001292, -0.9445, 0.3284, 0.0, -0.9445, 0.3284, 0.0, -0.9239, 0.3827, 0.0, -0.866, 0.5, 0.0, -0.866, 0.5, 0.0, -0.9657, 0.2596, -0.001254, -0.9657, -0.2596, -0.001254, -0.9849, -0.1729, -0.001292, -0.9961, -0.08796, -0.001292, -0.9917, -0.1289, -0.002488, -0.9917, 0.1289, -0.002488, -0.999, 0.04362, 0.0, -0.9961, 0.08796, -0.001292, -0.7071, 0.7071, 0.0, -0.7071, 0.7071, 0.0, -0.7071, 0.7071, 0.0, -0.7071, 0.7071, 0.0, -0.7071, 0.7071, 0.0, -0.7071, 0.7071, 0.0, -0.7071, 0.7071, 0.0, -0.7071, 0.7071, 0.0, 1.0, 0.0, 0.0, 1.0, 0.0, 0.0, 1.0, 0.0, 0.0, 1.0, 0.0, 0.0, -0.2588, -0.9659, 0.0, -0.5, -0.866, 0.0, -0.5, -0.866, 0.0, -0.2588, -0.9659, 0.0, 2.212e-10, 0.0, -1.0, 2.212e-10, 0.0, -1.0, 2.212e-10, 0.0, -1.0, 2.212e-10, 0.0, -1.0, 2.212e-10, 0.0, -1.0, 2.212e-10, 0.0, -1.0, 2.212e-10, 0.0, -1.0, 2.212e-10, 0.0, -1.0, 2.212e-10, 0.0, -1.0, 2.212e-10, 0.0, -1.0, 2.212e-10, 0.0, -1.0, -1.0, 0.0, 0.0, -1.0, 0.0, 0.0, -1.0, 0.0, 0.0, -1.0, 0.0, 0.0, -1.0, 0.0, 0.0, -1.0, 0.0, 0.0, -1.0, 0.0, 0.0, -1.0, 0.0, 0.0, 0.0, 0.0, 1.0, 0.0, 0.0, 1.0, 0.0, 0.0, 1.0, 0.0, 0.0, 1.0, 0.0, 0.0, 1.0, 0.0, 0.0, 1.0, 0.0, 0.0, 1.0, 0.0, 0.0, 1.0, 0.0, 0.0, 1.0, 0.0, 0.0, 1.0, 0.0, 0.0, 1.0, 0.0, 0.0, 1.0, 0.0, 0.0, 1.0, 0.0, 0.0, 1.0, 0.0, 0.0, 1.0, 0.0, 0.0, 1.0, 0.0, 0.0, 1.0, 0.0, 0.0, 1.0, 0.0, 0.0, 1.0, 0.0, 0.0, 1.0, 0.0, 0.0, 1.0, 0.0, 0.0, 1.0, 0.0, 0.0, 1.0, 0.0, 0.0, 1.0, 0.0, 0.0, 1.0, 0.0, 0.0, 1.0, 0.0, 0.0, 1.0, 0.0, 0.0, 1.0, -1.0, 0.0, 0.0, -1.0, 0.0, 0.0, -1.0, 0.0, 0.0, -1.0, 0.0, 0.0, 1.449e-07, 0.0, 1.0, 1.449e-07, 0.0, 1.0, -2.077e-08, 0.0, 1.0, -6.428e-08, 0.0, 1.0, 1.449e-07, 0.0, 1.0, 1.449e-07, 0.0, 1.0, 1.449e-07, 0.0, 1.0, 1.449e-07, 0.0, 1.0, 1.449e-07, 0.0, 1.0, 1.449e-07, 0.0, 1.0, 1.449e-07, 0.0, 1.0, 1.449e-07, 0.0, 1.0, 1.449e-07, 0.0, 1.0, 1.449e-07, 0.0, 1.0, 1.449e-07, 0.0, 1.0, 1.449e-07, 0.0, 1.0, 1.449e-07, 0.0, 1.0, 1.449e-07, 0.0, 1.0, 1.449e-07, 0.0, 1.0, -5.008e-08, 0.0, 1.0, -1.495e-07, 0.0, 1.0, 1.449e-07, 0.0, 1.0, 1.449e-07, 0.0, 1.0, 1.449e-07, 0.0, 1.0, 1.449e-07, 0.0, 1.0, 1.449e-07, 0.0, 1.0, 1.449e-07, 0.0, 1.0, 1.449e-07, 0.0, 1.0, 1.449e-07, 0.0, 1.0, 1.449e-07, 0.0, 1.0, 1.449e-07, 0.0, 1.0, 1.449e-07, 0.0, 1.0, 1.449e-07, 0.0, 1.0, 0.0, -1.0, 0.0, 0.0, -1.0, 0.0, 0.0, -1.0, 0.0, 0.0, -1.0, 0.0, 0.0, 1.0, 0.0, 0.0, 1.0, 0.0, 0.0, 1.0, 0.0, 0.0, 1.0, 0.0, 0.7071, 0.7071, 0.0, 0.5, 0.866, 0.0, 0.5, 0.866, 0.0, 0.7071, 0.7071, 0.0, 0.9239, 0.3827, 0.0, 0.9445, 0.3284, 0.0, 0.9657, 0.2596, -0.001254, 0.866, 0.5, 0.0, 0.866, 0.5, 0.0, 0.0, -1.0, 0.0, 0.0, -1.0, 0.0, 0.0, -1.0, 0.0, 0.0, -1.0, 0.0, 0.1729, 0.9849, -0.001292, 0.2596, 0.9657, -0.001254, 0.1289, 0.9917, -0.002488, 0.08796, 0.9961, -0.001292, 1.317e-09, 0.0, -1.0, 1.317e-09, 0.0, -1.0, 1.317e-09, 0.0, -1.0, 1.317e-09, 0.0, -1.0, 1.317e-09, 0.0, -1.0, 1.317e-09, 0.0, -1.0, 1.317e-09, 0.0, -1.0, 1.317e-09, 0.0, -1.0, 1.317e-09, 0.0, -1.0, 1.317e-09, 0.0, -1.0, -0.866, -0.5, 0.0, -0.9239, -0.3827, 0.0, -0.9445, -0.3284, 0.0, -0.9657, -0.2596, -0.001254, -0.866, -0.5, 0.0, 0.9979, 0.0654, 0.0, 0.9979, -0.0654, 0.0, 0.9979, -0.0654, 0.0, 0.9979, 0.0654, 0.0, 0.0, 0.0, -1.0, 0.0, 0.0, -1.0, 0.0, 0.0, -1.0, 0.0, 0.0, -1.0, 0.0, 0.0, -1.0, 0.0, 0.0, -1.0, 0.0, 0.0, -1.0, 0.0, 0.0, -1.0, 0.0, 0.0, -1.0, 0.0, 0.0, -1.0, 0.0, 0.0, -1.0, 0.0, 0.0, -1.0, 0.0, 0.0, -1.0, 0.0, 0.0, -1.0, 0.0, 0.0, -1.0, 0.0, 0.0, -1.0, 0.0, 0.0, -1.0, 0.0, 0.0, -1.0, 0.0, 0.0, -1.0, 0.0, 0.0, -1.0, 0.0, 0.0, -1.0, 0.0, 0.0, -1.0, 0.0, 0.0, -1.0, 0.0, 0.0, -1.0, 0.0, 0.0, -1.0, 0.0, 0.0, -1.0, 0.0, 0.0, -1.0, 0.0, 0.0, -1.0, 0.0, 0.0, -1.0, 0.0, 0.0, -1.0, 0.0, 0.0, -1.0, 0.0, 0.0, -1.0, 0.0, 0.0, -1.0, 0.0, 0.0, -1.0, 0.0, 0.0, -1.0, 0.0, 0.0, -1.0, 0.0, 0.0, -1.0, 0.0, 0.0, -1.0, 0.0, 0.0, -1.0, 0.0, 0.0, -1.0, 0.0, 0.0, -1.0, 0.0, 0.0, -1.0, 0.0, 0.0, -1.0, 0.0, 0.0, -1.0, 0.0, 0.0, -1.0, 0.0, 0.0, -1.0, 0.0, 0.0, -1.0, 0.0, 0.0, -1.0, 0.0, 0.0, -1.0, 0.0, 0.0, -1.0, 0.0, 0.0, -1.0, 0.0, 0.0, -1.0, 0.0, 0.0, -1.0, 1.0, 0.0, 0.0, 1.0, 0.0, 0.0, 1.0, 0.0, 0.0, 1.0, 0.0, 0.0, -0.7071, -0.7071, 0.0, -0.5, -0.866, 0.0, -0.5, -0.866, 0.0, -0.7071, -0.7071, 0.0, 0.9659, -0.2588, 0.0, 0.866, -0.5, 0.0, 0.866, -0.5, 0.0, 0.9659, -0.2588, 0.0, 0.2596, -0.9657, -0.001254, 0.1729, -0.9849, -0.001292, 0.08796, -0.9961, -0.001292, 0.1289, -0.9917, -0.002488, -0.7071, 0.7071, 0.0, -0.7071, 0.7071, 0.0, -0.5, 0.866, 0.0, -0.5, 0.866, 0.0, 0.0, -1.0, 0.0, 0.0, -1.0, 0.0, 0.0, -1.0, 0.0, 0.0, -1.0, 0.0, -1.317e-09, 0.0, -1.0, -1.317e-09, 0.0, -1.0, -1.317e-09, 0.0, -1.0, -1.317e-09, 0.0, -1.0, -1.317e-09, 0.0, -1.0, -1.317e-09, 0.0, -1.0, -1.317e-09, 0.0, -1.0, -1.317e-09, 0.0, -1.0, -1.317e-09, 0.0, -1.0, -1.317e-09, 0.0, -1.0, -0.866, -0.5, 0.0, -0.9659, -0.2588, 0.0, -0.9659, -0.2588, 0.0, -0.866, -0.5, 0.0, 0.0654, -0.9979, 0.0, -0.0654, -0.9979, 0.0, -0.0654, -0.9979, 0.0, 0.0654, -0.9979, 0.0, -0.7071, -0.7071, 0.0, -0.866, -0.5, 0.0, -0.866, -0.5, 0.0, -0.7071, -0.7071, 0.0, 0.7071, -0.7071, 0.0, 0.7071, -0.7071, 0.0, 0.866, -0.5, 0.0, 0.866, -0.5, 0.0, 0.7071, 0.7071, 0.0, 0.7071, 0.7071, 0.0, 0.7071, 0.7071, 0.0, 0.7071, 0.7071, 0.0, 0.5, -0.866, 0.0, 0.3827, -0.9239, 0.0, 0.3284, -0.9445, 0.0, 0.2596, -0.9657, -0.001254, 0.5, -0.866, 0.0, -0.0654, 0.9979, 0.0, -0.2588, 0.9659, 0.0, -0.2588, 0.9659, 0.0, -0.0654, 0.9979, 0.0, -0.866, 0.5, 0.0, -0.7071, 0.7071, 0.0, -0.7071, 0.7071, 0.0, -0.866, 0.5, 0.0, 0.0, 1.0, 0.0, 0.0, 1.0, 0.0, 0.0, 1.0, 0.0, 0.0, 1.0, 0.0, -0.9979, 0.0654, 0.0, -0.9659, 0.2588, 0.0, -0.9659, 0.2588, 0.0, -0.9979, 0.0654, 0.0, -0.7071, 0.7071, 0.0, -0.5, 0.866, 0.0, -0.5, 0.866, 0.0, -0.7071, 0.7071, 0.0, 1.0, 0.0, 0.0, 1.0, 0.0, 0.0, 1.0, 0.0, 0.0, 1.0, 0.0, 0.0, 0.9979, -0.0654, 0.0, 0.9659, -0.2588, 0.0, 0.9659, -0.2588, 0.0, 0.9979, -0.0654, 0.0, -0.9659, -0.2588, 0.0, -0.9979, -0.0654, 0.0, -0.9979, -0.0654, 0.0, -0.9659, -0.2588, 0.0, -0.0654, -0.9979, 0.0, -0.2588, -0.9659, 0.0, -0.2588, -0.9659, 0.0, -0.0654, -0.9979, 0.0, 0.7071, 0.7071, 0.0, 0.866, 0.5, 0.0, 0.866, 0.5, 0.0, 0.7071, 0.7071, 0.0, 0.0654, 0.9979, 0.0, 0.2588, 0.9659, 0.0, 0.2588, 0.9659, 0.0, 0.0654, 0.9979, 0.0, 0.9659, 0.2588, 0.0, 0.9979, 0.0654, 0.0, 0.9979, 0.0654, 0.0, 0.9659, 0.2588, 0.0, -0.7071, -0.7071, 0.0, -0.7071, -0.7071, 0.0, -0.7071, -0.7071, 0.0, -0.7071, -0.7071, 0.0, 0.5, 0.866, 0.0, 0.7071, 0.7071, 0.0, 0.7071, 0.7071, 0.0, 0.5, 0.866, 0.0, -0.0654, 0.9979, 0.0, 0.0654, 0.9979, 0.0, 0.0654, 0.9979, 0.0, -0.0654, 0.9979, 0.0, 0.0, 1.0, 0.0, 0.0, 1.0, 0.0, 0.0, 1.0, 0.0, 0.0, 1.0, 0.0, -0.1729, -0.9849, -0.001292, -0.2596, -0.9657, -0.001254, -0.1289, -0.9917, -0.002488, -0.08796, -0.9961, -0.001292, 0.0, -1.0, 0.0, 0.0, -1.0, 0.0, 0.0, -1.0, 0.0, 0.0, -1.0, 0.0, -0.9849, 0.1729, -0.001292, -0.9657, 0.2596, -0.001254, -0.9917, 0.1289, -0.002488, -0.9961, 0.08796, -0.001292])] * 3)])

# ---- objects
ob_shape_9_indexedfaceset = bpy.data.objects.new('SHAPE_9_IndexedFaceSet', me_shape_9_indexedfaceset)

# ---- transforms, parenting, visibility, modifiers, constraints
ob_shape_9_indexedfaceset.location = (0.0, 0.0, 0.0)
ob_shape_9_indexedfaceset.scale = (2.54, 2.54, 2.54)
_m = ob_shape_9_indexedfaceset.modifiers.new('Bevel', 'BEVEL')
_m.width = 0.001
_m.width_pct = 0.001
_m.segments = 3

# ---- collection membership
col_collection.objects.link(ob_shape_9_indexedfaceset)

# ---- scene / render settings (as saved in the file)
scene.frame_start = 1; scene.frame_end = 250; scene.frame_set(1)
scene.render.engine = 'BLENDER_EEVEE_NEXT'
scene.cycles.sampling_pattern = 'TABULATED_SOBOL'
scene.eevee.ray_tracing_options.trace_max_roughness = 0.0
bpy.context.view_layer.update()

# ---- added for rendering (the .blend has no active camera and no usable light): camera, sun
cam_auto = bpy.data.cameras.new('AutoCamera')
cam_auto.lens = 50.0
cam_auto.sensor_width = 36.0
cam_auto.clip_end = 1000.0
ob_auto_camera = bpy.data.objects.new('AutoCamera', cam_auto)
scene.collection.objects.link(ob_auto_camera)
ob_auto_camera.location = (2.39239, -2.87086, 2.08641)
ob_auto_camera.rotation_euler = (1.09748, -7.21219e-08, 0.694738)
scene.camera = ob_auto_camera
light_auto_sun = bpy.data.lights.new('AutoSun', 'SUN')
light_auto_sun.energy = 3.0
light_auto_sun.angle = 0.0523599
ob_auto_sun = bpy.data.objects.new('AutoSun', light_auto_sun)
scene.collection.objects.link(ob_auto_sun)
ob_auto_sun.rotation_euler = (0.872665, 0.174533, 0.523599)
bpy.context.view_layer.update()
